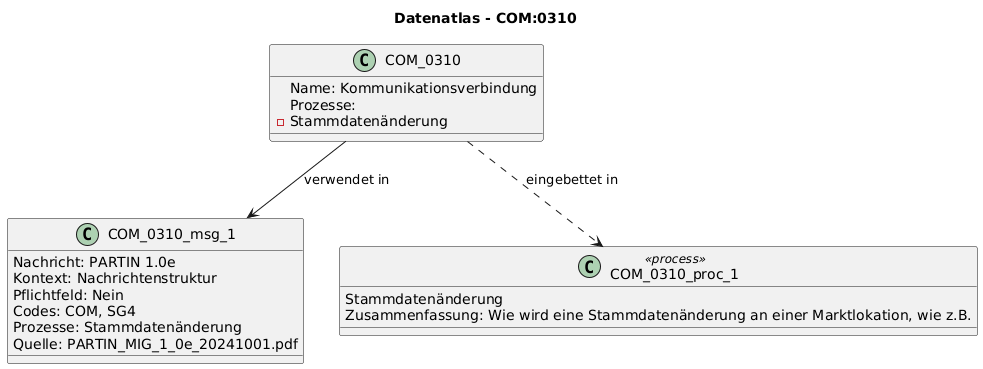

The diagram above was rendered by PlantUML. Its source (embedded in the PNG):
@startuml
title Datenatlas - COM:0310
class COM_0310 {
  Name: Kommunikationsverbindung
  Prozesse:
    - Stammdatenänderung
}
class COM_0310_msg_1 {
  Nachricht: PARTIN 1.0e
  Kontext: Nachrichtenstruktur
  Pflichtfeld: Nein
  Codes: COM, SG4
  Prozesse: Stammdatenänderung
  Quelle: PARTIN_MIG_1_0e_20241001.pdf
}
COM_0310 --> COM_0310_msg_1 : verwendet in
class COM_0310_proc_1 <<process>> {
  Stammdatenänderung
  Zusammenfassung: Wie wird eine Stammdatenänderung an einer Marktlokation, wie z.B.
}
COM_0310 ..> COM_0310_proc_1 : eingebettet in
@enduml